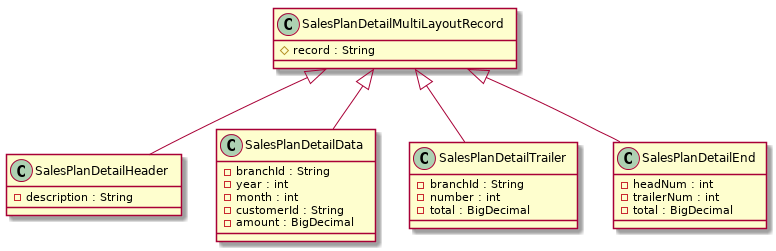

The diagram above was rendered by PlantUML. Its source (embedded in the PNG):
@startuml
class SalesPlanDetailMultiLayoutRecord {
  # record : String
}
class SalesPlanDetailHeader {
  - description : String
}
class SalesPlanDetailData {
  - branchId : String
  - year : int
  - month : int
  - customerId : String
  - amount : BigDecimal
}
class SalesPlanDetailTrailer {
  - branchId : String
  - number : int
  - total : BigDecimal
}
class SalesPlanDetailEnd {
  - headNum : int
  - trailerNum : int
  - total : BigDecimal
}

SalesPlanDetailMultiLayoutRecord <|-- SalesPlanDetailHeader
SalesPlanDetailMultiLayoutRecord <|-- SalesPlanDetailData
SalesPlanDetailMultiLayoutRecord <|-- SalesPlanDetailTrailer
SalesPlanDetailMultiLayoutRecord <|-- SalesPlanDetailEnd
@enduml